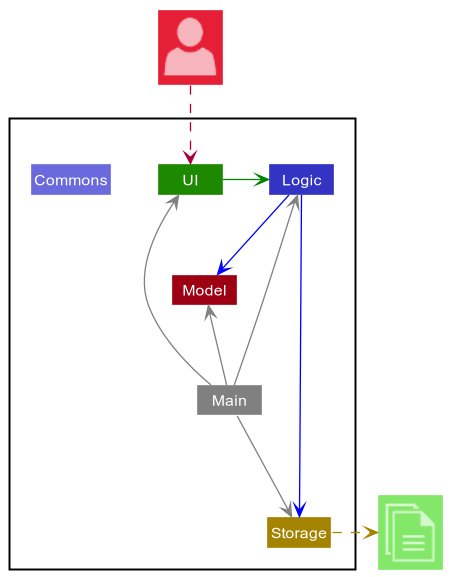

The diagram above was rendered by PlantUML. Its source (embedded in the PNG):
@startuml
!include <office/Concepts/documents>
!include <office/Users/user>
!include style.puml
scale 450 width

Package " "<<Rectangle>>{
    Class UI UI_COLOR
    Class Logic LOGIC_COLOR
    Class Storage STORAGE_COLOR
    Class Model MODEL_COLOR
    Class Main #grey
    Class Commons LOGIC_COLOR_T2
}

Class "<$user>" as User MODEL_COLOR_T2
Class "<$documents>" as File UI_COLOR_T1


UI -[#green]> Logic
Logic -[#blue]-> Storage
Logic -down[#blue]-> Model
Main -[#grey]-> UI
Main -[#grey]-> Logic
Main -[#grey]-> Storage
Main -up[#grey]-> Model

Storage .right[STORAGE_COLOR].>File
User ..> UI
@enduml